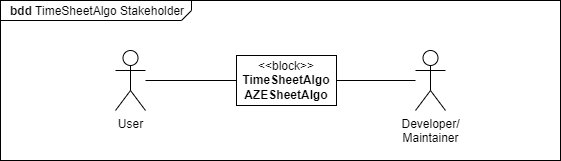

The diagram above was exported from draw.io. Its source (the exported page's mxGraphModel, read from the mxfile embedded in the PNG):
<mxGraphModel dx="555" dy="764" grid="1" gridSize="10" guides="1" tooltips="1" connect="1" arrows="1" fold="1" page="1" pageScale="1" pageWidth="827" pageHeight="1169" math="0" shadow="0">
  <root>
    <mxCell id="-Q2ZXIRezHgPUhqtOiZE-0" />
    <mxCell id="-Q2ZXIRezHgPUhqtOiZE-1" parent="-Q2ZXIRezHgPUhqtOiZE-0" />
    <mxCell id="Qy3l4yfnQ3m0qJUGgSgR-0" value="&lt;p style=&quot;margin: 0px ; margin-top: 4px ; margin-left: 10px ; text-align: left&quot;&gt;&lt;b&gt;bdd&lt;/b&gt;&amp;nbsp;TimeSheetAlgo Stakeholder&lt;/p&gt;" style="html=1;strokeWidth=1;shape=mxgraph.sysml.package;labelX=191;align=left;spacingLeft=10;overflow=fill;recursiveResize=0;" parent="-Q2ZXIRezHgPUhqtOiZE-1" vertex="1">
      <mxGeometry x="960" y="80" width="560" height="160" as="geometry" />
    </mxCell>
    <mxCell id="Qy3l4yfnQ3m0qJUGgSgR-1" value="&lt;span style=&quot;font-weight: normal&quot;&gt;&amp;lt;&amp;lt;block&amp;gt;&amp;gt;&lt;/span&gt;&lt;br&gt;TimeSheetAlgo&lt;br&gt;AZESheetAlgo" style="strokeColor=inherit;fillColor=inherit;gradientColor=inherit;shape=rect;fontStyle=1;html=1;whiteSpace=wrap;align=center;" parent="Qy3l4yfnQ3m0qJUGgSgR-0" vertex="1">
      <mxGeometry x="236" y="55" width="100" height="50" as="geometry" />
    </mxCell>
    <mxCell id="0jEQq1upp_mfL3CTmiFJ-1" value="Developer/&lt;br&gt;Maintainer" style="shape=umlActor;html=1;verticalLabelPosition=bottom;verticalAlign=top;align=center;" parent="Qy3l4yfnQ3m0qJUGgSgR-0" vertex="1">
      <mxGeometry x="415" y="50" width="30" height="60" as="geometry" />
    </mxCell>
    <mxCell id="0jEQq1upp_mfL3CTmiFJ-2" style="edgeStyle=none;rounded=0;orthogonalLoop=1;jettySize=auto;html=1;endArrow=none;endFill=0;entryX=1;entryY=0.5;entryDx=0;entryDy=0;" parent="Qy3l4yfnQ3m0qJUGgSgR-0" source="0jEQq1upp_mfL3CTmiFJ-1" target="Qy3l4yfnQ3m0qJUGgSgR-1" edge="1">
      <mxGeometry relative="1" as="geometry">
        <mxPoint x="185" y="107" as="sourcePoint" />
        <mxPoint x="235" y="167" as="targetPoint" />
      </mxGeometry>
    </mxCell>
    <mxCell id="0jEQq1upp_mfL3CTmiFJ-0" value="User" style="shape=umlActor;html=1;verticalLabelPosition=bottom;verticalAlign=top;align=center;" parent="Qy3l4yfnQ3m0qJUGgSgR-0" vertex="1">
      <mxGeometry x="115" y="50" width="30" height="60" as="geometry" />
    </mxCell>
    <mxCell id="0jEQq1upp_mfL3CTmiFJ-3" style="edgeStyle=none;rounded=0;orthogonalLoop=1;jettySize=auto;html=1;endArrow=none;endFill=0;entryX=0;entryY=0.5;entryDx=0;entryDy=0;" parent="Qy3l4yfnQ3m0qJUGgSgR-0" source="0jEQq1upp_mfL3CTmiFJ-0" target="Qy3l4yfnQ3m0qJUGgSgR-1" edge="1">
      <mxGeometry relative="1" as="geometry">
        <mxPoint x="155" y="211.71153846153857" as="sourcePoint" />
        <mxPoint x="246" y="179.62820512820508" as="targetPoint" />
      </mxGeometry>
    </mxCell>
  </root>
</mxGraphModel>